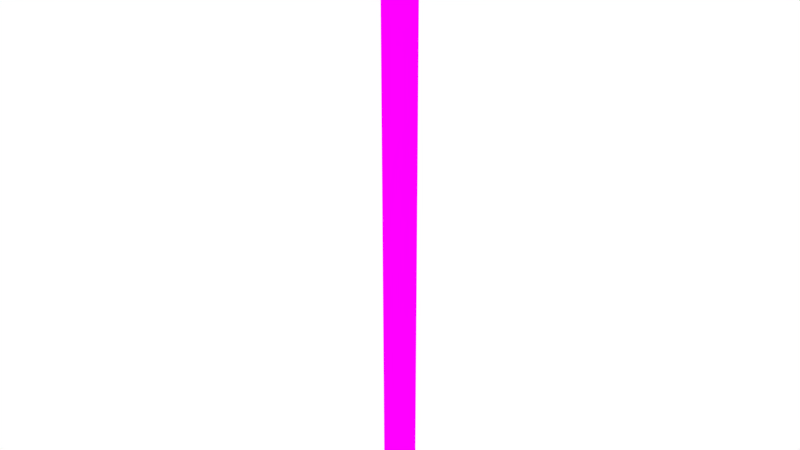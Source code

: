 # Source: Room13.blend  (saved by Blender 2.79.0; exported with 4.5.12 LTS)
import bpy
from mathutils import Matrix  # noqa: F401  (used for matrix-valued properties, if any)

bpy.ops.wm.read_factory_settings(use_empty=True)
scene = bpy.context.scene
scene.name = 'Scene'

# ---- collections
col_collection_1 = bpy.data.collections.new('Collection 1'); scene.collection.children.link(col_collection_1)

# ---- images (referenced by path relative to the original .blend; pixels are not part of the script)
import os
ASSET_DIR = os.environ.get("B2B_ASSET_DIR", "")  # directory of the original .blend (textures are referenced by path, not embedded)
HERE = os.path.dirname(os.path.abspath(__file__))  # packed textures are extracted next to this script under _unpacked/

def load_image(name, relpath, width, height, colorspace="sRGB"):
    """Load a texture the original file referenced (path relative to the .blend, or extracted next to this script)."""
    p = next((c for c in (os.path.join(HERE, relpath), os.path.join(ASSET_DIR, relpath)) if relpath and os.path.exists(c)), "")
    if p:
        img = bpy.data.images.load(p, check_existing=True)
        img.name = name
    else:  # same state as the original file: an image datablock whose file is absent (Cycles renders it pink)
        img = bpy.data.images.new(name, width, height)
        img.source = "FILE"
        img.filepath = "//" + (relpath or name)
    img.colorspace_settings.name = colorspace
    return img
img_room13_bake = load_image('Room13_Bake', 'Room13_Bake.png', 1024, 1024, 'sRGB')

# ---- materials (node trees are filled in below, after node groups)
mat_material = bpy.data.materials.new('Material')
mat_material.alpha_threshold = 0.0
mat_material.roughness = 0.5

# ---- material node trees
mat_material.use_nodes = True; mat_material.node_tree.nodes.clear()
_N = mat_material.node_tree.nodes; _L = mat_material.node_tree.links
n0 = _N.new('ShaderNodeOutputMaterial'); n0.name = 'Material Output'; n0.location = (300, 300)
n1 = _N.new('ShaderNodeBsdfDiffuse'); n1.name = 'Diffuse BSDF'; n1.location = (10, 300)
n2 = _N.new('ShaderNodeTexImage'); n2.name = 'Image Texture'; n2.location = (-180, 300)
n2.width = 140
n2.image = img_room13_bake
_L.new(n1.outputs[0], n0.inputs[0])
_L.new(n2.outputs[0], n1.inputs[0])
n0.is_active_output = True

# ---- world
world_world = bpy.data.worlds.new('World'); scene.world = world_world
world_world.color = (1.0, 1.0, 1.0)
world_world.use_sun_shadow = False
world_world.sun_shadow_jitter_overblur = 0.0
world_world.cycles.sampling_method = 'MANUAL'

# ---- meshes
me_circle_021 = bpy.data.meshes.new('Circle.021')
me_circle_021.from_pydata([(-8.727, -19.51, 0.1876), (-8.572, -18.51, 0.1876), (-8.727, -19.51, 15.09), (-8.572, -18.51, 15.09)], [], [(1, 0, 2, 3)])
_uv = me_circle_021.uv_layers.new(name='UVMap')
_uv.uv.foreach_set('vector', [0.0, 4.797e-09, 1.0, 0.0, 1.0, 0.9596, 1.889e-06, 0.9596])
me_circle_021.materials.append(mat_material)
me_circle_021.use_remesh_preserve_volume = False
me_circle_021.use_remesh_preserve_attributes = False
me_circle_021.use_mirror_vertex_groups = False
me_circle_021.update()

# ---- objects
ob_room_013 = bpy.data.objects.new('Room.013', me_circle_021)

# ---- transforms, parenting, visibility, modifiers, constraints
ob_room_013.location = (0.0, 0.0, 0.0)
ob_room_013.lineart.crease_threshold = 0.0

# ---- collection membership
col_collection_1.objects.link(ob_room_013)

# ---- scene / render settings (as saved in the file)
scene.frame_start = 1; scene.frame_end = 250; scene.frame_set(1)
scene.render.engine = 'CYCLES'
scene.render.resolution_percentage = 50
scene.render.dither_intensity = 0.0
scene.cycles.use_denoising = False
scene.cycles.samples = 128
scene.cycles.sampling_pattern = 'TABULATED_SOBOL'
scene.cycles.use_adaptive_sampling = False
scene.cycles.use_light_tree = False
scene.cycles.blur_glossy = 0.0
scene.cycles.sample_clamp_indirect = 0.0
scene.cycles.bake_type = 'ENVIRONMENT'
scene.view_settings.view_transform = 'Standard'
bpy.context.view_layer.update()

# ---- added for rendering (the .blend has no active camera): camera
cam_auto = bpy.data.cameras.new('AutoCamera')
cam_auto.lens = 50.0
cam_auto.sensor_width = 36.0
cam_auto.clip_end = 1000.0
ob_auto_camera = bpy.data.objects.new('AutoCamera', cam_auto)
scene.collection.objects.link(ob_auto_camera)
ob_auto_camera.location = (5.17101, -35.5961, 18.6953)
ob_auto_camera.rotation_euler = (1.09748, -7.21219e-08, 0.694738)
scene.camera = ob_auto_camera
bpy.context.view_layer.update()
